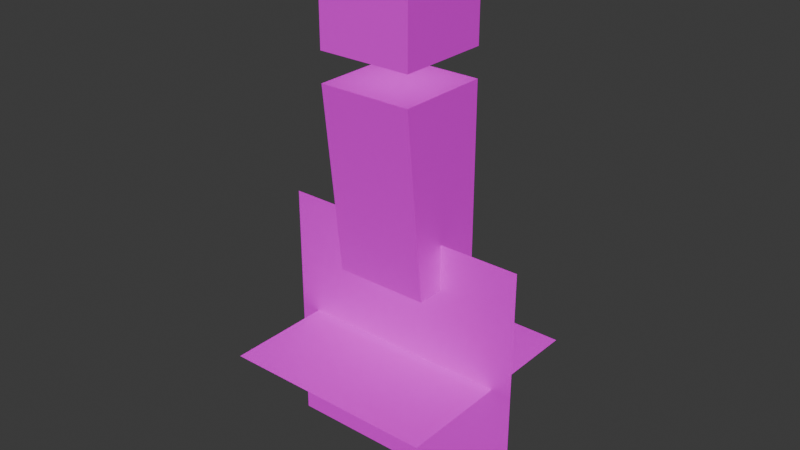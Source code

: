 # Source: human-0.blend  (saved by Blender 4.2.66; exported with 4.5.12 LTS)
import bpy
from mathutils import Matrix  # noqa: F401  (used for matrix-valued properties, if any)

bpy.ops.wm.read_factory_settings(use_empty=True)
scene = bpy.context.scene
scene.name = 'Scene'

# ---- collections
col_human_0 = bpy.data.collections.new('human-0'); scene.collection.children.link(col_human_0)

# ---- images (referenced by path relative to the original .blend; pixels are not part of the script)
import os
ASSET_DIR = os.environ.get("B2B_ASSET_DIR", "")  # directory of the original .blend (textures are referenced by path, not embedded)
HERE = os.path.dirname(os.path.abspath(__file__))  # packed textures are extracted next to this script under _unpacked/

def load_image(name, relpath, width, height, colorspace="sRGB"):
    """Load a texture the original file referenced (path relative to the .blend, or extracted next to this script)."""
    p = next((c for c in (os.path.join(HERE, relpath), os.path.join(ASSET_DIR, relpath)) if relpath and os.path.exists(c)), "")
    if p:
        img = bpy.data.images.load(p, check_existing=True)
        img.name = name
    else:  # same state as the original file: an image datablock whose file is absent (Cycles renders it pink)
        img = bpy.data.images.new(name, width, height)
        img.source = "FILE"
        img.filepath = "//" + (relpath or name)
    img.colorspace_settings.name = colorspace
    return img
img_human_0_tex_png = load_image('human-0.tex.png', 'human-0.tex.png', 1024, 1024, 'sRGB')

# ---- materials (node trees are filled in below, after node groups)
mat_human_0_material = bpy.data.materials.new('human-0-material')

# ---- material node trees
mat_human_0_material.use_nodes = True; mat_human_0_material.node_tree.nodes.clear()
_N = mat_human_0_material.node_tree.nodes; _L = mat_human_0_material.node_tree.links
n0 = _N.new('ShaderNodeBsdfPrincipled'); n0.name = 'Principled BSDF'; n0.location = (10, 300)
n1 = _N.new('ShaderNodeOutputMaterial'); n1.name = 'Material Output'; n1.location = (300, 300)
n1.target = 'CYCLES'
n2 = _N.new('ShaderNodeTexImage'); n2.name = 'Image Texture'; n2.location = (-361, 363)
n2.width = 326
n2.image = img_human_0_tex_png
n3 = _N.new('ShaderNodeOutputMaterial'); n3.name = 'Material Output.001'; n3.location = (300, 80)
n3.target = 'EEVEE'
n4 = _N.new('ShaderNodeMixShader'); n4.name = 'Mix Shader'; n4.location = (300, -140)
n4.label = 'Disable Shadow'
n4.hide = True
n5 = _N.new('ShaderNodeLightPath'); n5.name = 'Light Path'; n5.location = (300, -105)
n5.hide = True
n6 = _N.new('ShaderNodeBsdfTransparent'); n6.name = 'Transparent BSDF'; n6.location = (300, -175)
n6.hide = True
_L.new(n0.outputs[0], n1.inputs[0])
_L.new(n2.outputs[0], n0.inputs[0])
_L.new(n2.outputs[1], n0.inputs[4])
_L.new(n0.outputs[0], n4.inputs[1])
_L.new(n4.outputs[0], n3.inputs[0])
_L.new(n5.outputs[1], n4.inputs[0])
_L.new(n6.outputs[0], n4.inputs[2])
n1.is_active_output = True

# ---- world
world_world = bpy.data.worlds.new('World'); scene.world = world_world
world_world.use_nodes = True; world_world.node_tree.nodes.clear()
_N = world_world.node_tree.nodes; _L = world_world.node_tree.links
n0 = _N.new('ShaderNodeOutputWorld'); n0.name = 'World Output'; n0.location = (300, 300)
n1 = _N.new('ShaderNodeBackground'); n1.name = 'Background'; n1.location = (10, 300)
n1.inputs[0].default_value = (0.05088, 0.05088, 0.05088, 1.0)
_L.new(n1.outputs[0], n0.inputs[0])
n0.is_active_output = True
world_world.color = (0.05088, 0.05088, 0.05088)
world_world.use_sun_shadow = False
world_world.sun_shadow_jitter_overblur = 0.0

# ---- meshes
me_cube_003 = bpy.data.meshes.new('Cube.003')
me_cube_003.from_pydata([(0.25, -0.25, 2.18), (-0.25, -0.25, 2.18), (0.25, 0.25, 2.18), (-0.25, 0.25, 2.18), (0.25, -0.25, 1.68), (-0.25, -0.25, 1.68), (0.25, 0.25, 1.68), (-0.25, 0.25, 1.68), (0.25, -0.25, 1.48), (-0.25, -0.25, 1.48), (0.25, 0.25, 1.48), (-0.25, 0.25, 1.48), (0.25, -0.1458, 0.48), (-0.25, -0.1458, 0.48), (0.25, 0.25, 0.48), (-0.25, 0.25, 0.48), (0.2625, -0.2625, 2.192), (-0.2625, -0.2625, 2.192), (0.2625, 0.2625, 2.192), (-0.2625, 0.2625, 2.192), (0.2625, -0.2625, 1.667), (-0.2625, -0.2625, 1.667), (0.2625, 0.2625, 1.667), (-0.2625, 0.2625, 1.667), (0.2625, -0.2625, 1.505), (-0.2625, -0.2625, 1.505), (0.2625, 0.2625, 1.505), (-0.2625, 0.2625, 1.505), (0.2625, -0.1531, 0.455), (-0.2625, -0.1531, 0.455), (0.2625, 0.2625, 0.455), (-0.2625, 0.2625, 0.455), (-0.3, -0.3, -0.019), (0.3, -0.3, -0.019), (-0.3, 0.3, -0.019), (0.3, 0.3, -0.019), (-0.6, -0.6, 0.0), (0.6, -0.6, 0.0), (-0.6, 0.6, 0.0), (0.6, 0.6, 0.0), (-0.7143, 0.0, -0.7143), (0.7143, 0.0, -0.7143), (-0.7143, 0.0, 0.7143), (0.7143, 0.0, 0.7143)], [], [(0, 2, 3, 1), (2, 6, 7, 3), (6, 4, 5, 7), (4, 0, 1, 5), (2, 0, 4, 6), (7, 5, 1, 3), (8, 10, 11, 9), (10, 14, 15, 11), (14, 12, 13, 15), (12, 8, 9, 13), (10, 8, 12, 14), (15, 13, 9, 11), (16, 18, 19, 17), (18, 22, 23, 19), (22, 20, 21, 23), (20, 16, 17, 21), (18, 16, 20, 22), (23, 21, 17, 19), (24, 26, 27, 25), (30, 28, 29, 31), (28, 24, 25, 29), (26, 24, 28, 30), (31, 29, 25, 27), (32, 33, 35, 34), (36, 37, 39, 38), (40, 41, 43, 42), (26, 30, 31, 27)])
_uv = me_cube_003.uv_layers.new(name='UVMap')
_uv.uv.foreach_set('vector', [0.3125, 0.8125, 0.3125, 0.875, 0.25, 0.875, 0.25, 0.8125, 0.375, 0.9375, 0.375, 1.0, 0.3125, 1.0, 0.3125, 0.9375, 0.375, 0.8125, 0.375, 0.875, 0.3125, 0.875, 0.3125, 0.8125, 0.3125, 0.9375, 0.3125, 1.0, 0.25, 1.0, 0.25, 0.9375, 0.375, 0.9375, 0.3125, 0.9375, 0.3125, 0.875, 0.375, 0.875, 0.25, 0.875, 0.3125, 0.875, 0.3125, 0.9375, 0.25, 0.9375, 0.125, 0.9375, 0.125, 1.0, 0.0625, 1.0, 0.0625, 0.9375, 0.25, 0.8125, 0.25, 0.9375, 0.1875, 0.9375, 0.1875, 0.8125, 0.1875, 0.9375, 0.1875, 1.0, 0.125, 1.0, 0.125, 0.9375, 0.125, 0.8125, 0.125, 0.9375, 0.0625, 0.9375, 0.0625, 0.8125, 0.1875, 0.9375, 0.125, 0.9375, 0.125, 0.8125, 0.1875, 0.8125, 2.384e-08, 0.8125, 0.0625, 0.8125, 0.0625, 0.9375, 2.384e-08, 0.9375, 0.3125, 0.6094, 0.3125, 0.6719, 0.25, 0.6719, 0.25, 0.6094, 0.375, 0.7344, 0.375, 0.7969, 0.3125, 0.7969, 0.3125, 0.7344, 0.375, 0.6094, 0.375, 0.6719, 0.3125, 0.6719, 0.3125, 0.6094, 0.3125, 0.7344, 0.3125, 0.7969, 0.25, 0.7969, 0.25, 0.7344, 0.375, 0.7344, 0.3125, 0.7344, 0.3125, 0.6719, 0.375, 0.6719, 0.25, 0.6719, 0.3125, 0.6719, 0.3125, 0.7344, 0.25, 0.7344, 0.125, 0.7344, 0.125, 0.7969, 0.0625, 0.7969, 0.0625, 0.7344, 0.1875, 0.7344, 0.1875, 0.7969, 0.125, 0.7969, 0.125, 0.7344, 0.125, 0.6094, 0.125, 0.7344, 0.0625, 0.7344, 0.0625, 0.6094, 0.1875, 0.7344, 0.125, 0.7344, 0.125, 0.6094, 0.1875, 0.6094, 2.384e-08, 0.6094, 0.0625, 0.6094, 0.0625, 0.7344, 2.384e-08, 0.7344, 0.8, 1.0, 0.7, 1.0, 0.7, 0.9, 0.8, 0.9, 0.0625, 0.5312, 0.125, 0.5312, 0.125, 0.5938, 0.0625, 0.5938, 0.0, 0.9688, 0.03125, 0.9688, 0.03125, 1.0, 0.0, 1.0, 0.1875, 0.7344, 0.1875, 0.6094, 0.25, 0.6094, 0.25, 0.7344])
me_cube_003.materials.append(mat_human_0_material)
me_cube_003.update()
arm_armature_001 = bpy.data.armatures.new('Armature.001')  # bones are not reproduced

# ---- objects
ob_human_0_mesh = bpy.data.objects.new('human-0-mesh', me_cube_003)
ob_human_0_armature = bpy.data.objects.new('human-0-armature', arm_armature_001)

# ---- transforms, parenting, visibility, modifiers, constraints
ob_human_0_mesh.parent = ob_human_0_armature
ob_human_0_mesh.location = (0.0, 0.0, 0.0)
ob_human_0_mesh.visible_shadow = False
_vg = ob_human_0_mesh.vertex_groups.new(name='hips_bone')
_vg.add([8, 9, 10, 11, 12, 13, 14, 15, 24, 25, 26, 27, 28, 29, 30, 31], 1.0, 'REPLACE')
_vg = ob_human_0_mesh.vertex_groups.new(name='head_bone')
_vg.add([0, 1, 2, 3, 4, 5, 6, 7, 16, 17, 18, 19, 20, 21, 22, 23], 1.0, 'REPLACE')
_vg = ob_human_0_mesh.vertex_groups.new(name='shadow_bone')
_vg.add([32, 33, 34, 35], 1.0, 'REPLACE')
_m = ob_human_0_mesh.modifiers.new('Armature', 'ARMATURE')
_m.object = ob_human_0_armature
ob_human_0_armature.location = (0.0, 0.0, 0.0)

# ---- collection membership
col_human_0.objects.link(ob_human_0_mesh)
col_human_0.objects.link(ob_human_0_armature)

# ---- scene / render settings (as saved in the file)
scene.frame_start = 0; scene.frame_end = 22; scene.frame_set(18)
scene.render.engine = 'BLENDER_EEVEE_NEXT'
scene.cycles.sampling_pattern = 'TABULATED_SOBOL'
scene.eevee.ray_tracing_options.trace_max_roughness = 0.0
bpy.context.view_layer.update()

# ---- added for rendering (the .blend has no active camera and no usable light): camera, sun
cam_auto = bpy.data.cameras.new('AutoCamera')
cam_auto.lens = 50.0
cam_auto.sensor_width = 36.0
cam_auto.clip_end = 1000.0
ob_auto_camera = bpy.data.objects.new('AutoCamera', cam_auto)
scene.collection.objects.link(ob_auto_camera)
ob_auto_camera.location = (3.19574, -3.83489, 3.2957)
ob_auto_camera.rotation_euler = (1.09748, -7.21219e-08, 0.694738)
scene.camera = ob_auto_camera
light_auto_sun = bpy.data.lights.new('AutoSun', 'SUN')
light_auto_sun.energy = 3.0
light_auto_sun.angle = 0.0523599
ob_auto_sun = bpy.data.objects.new('AutoSun', light_auto_sun)
scene.collection.objects.link(ob_auto_sun)
ob_auto_sun.rotation_euler = (0.872665, 0.174533, 0.523599)
bpy.context.view_layer.update()
